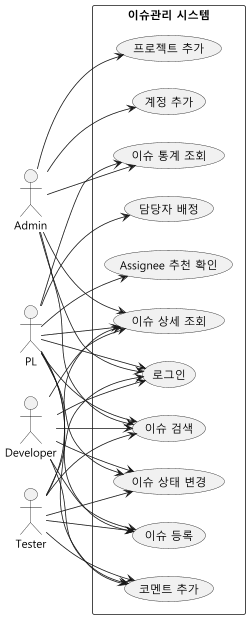

The diagram above was rendered by PlantUML. Its source (embedded in the PNG):
@startuml
left to right direction
skinparam defaultFontName "Malgun Gothic"
skinparam packageStyle rectangle

actor Admin
actor PL
actor Developer
actor Tester

rectangle "이슈관리 시스템" {
  usecase "로그인" as UC01
  usecase "계정 추가" as UC02
  usecase "프로젝트 추가" as UC03
  usecase "이슈 등록" as UC04
  usecase "이슈 검색" as UC05
  usecase "이슈 상세 조회" as UC06
  usecase "코멘트 추가" as UC07
  usecase "담당자 배정" as UC08
  usecase "이슈 상태 변경" as UC09
  usecase "이슈 통계 조회" as UC10
  usecase "Assignee 추천 확인" as UC11
}

' 로그인 (전원)
Admin --> UC01
PL --> UC01
Developer --> UC01
Tester --> UC01

' Admin 전용
Admin --> UC02
Admin --> UC03

' 이슈 등록 (PL/Dev/Tester)
PL --> UC04
Developer --> UC04
Tester --> UC04

' 검색/조회 (전원)
Admin --> UC05
PL --> UC05
Developer --> UC05
Tester --> UC05
Admin --> UC06
PL --> UC06
Developer --> UC06
Tester --> UC06

' 코멘트 (PL/Dev/Tester)
PL --> UC07
Developer --> UC07
Tester --> UC07

' PL 전용
PL --> UC08
PL --> UC11

' 상태 변경 (PL/Dev/Tester)
PL --> UC09
Developer --> UC09
Tester --> UC09

' 통계 (Admin/PL)
Admin --> UC10
PL --> UC10

' include/extend는 5/11 회의에서 함께 결정
@enduml